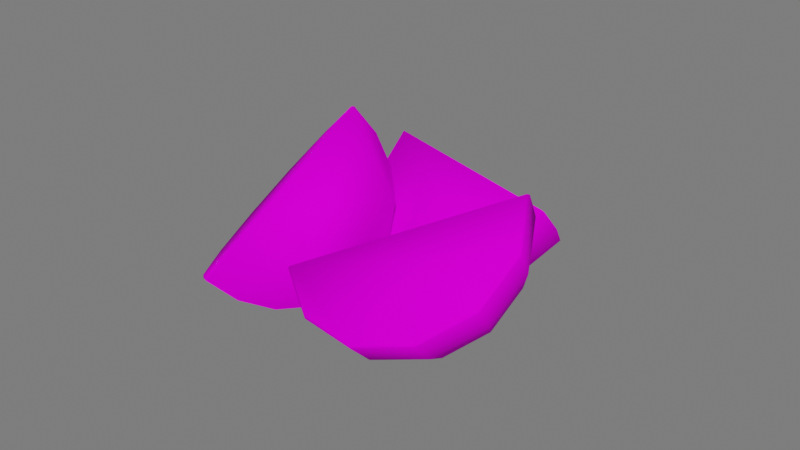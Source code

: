 # Source: Laranja_cortada.blend  (saved by Blender 3.1.7; exported with 4.5.12 LTS)
import bpy
from mathutils import Matrix  # noqa: F401  (used for matrix-valued properties, if any)

bpy.ops.wm.read_factory_settings(use_empty=True)
scene = bpy.context.scene
scene.name = 'Scene'

# ---- collections
col_collection = bpy.data.collections.new('Collection'); scene.collection.children.link(col_collection)
col_luz__camera = bpy.data.collections.new('Luz, camera'); scene.collection.children.link(col_luz__camera)
col_piso = bpy.data.collections.new('Piso'); scene.collection.children.link(col_piso)

# ---- images (referenced by path relative to the original .blend; pixels are not part of the script)
import os
ASSET_DIR = os.environ.get("B2B_ASSET_DIR", "")  # directory of the original .blend (textures are referenced by path, not embedded)
HERE = os.path.dirname(os.path.abspath(__file__))  # packed textures are extracted next to this script under _unpacked/

def load_image(name, relpath, width, height, colorspace="sRGB"):
    """Load a texture the original file referenced (path relative to the .blend, or extracted next to this script)."""
    p = next((c for c in (os.path.join(HERE, relpath), os.path.join(ASSET_DIR, relpath)) if relpath and os.path.exists(c)), "")
    if p:
        img = bpy.data.images.load(p, check_existing=True)
        img.name = name
    else:  # same state as the original file: an image datablock whose file is absent (Cycles renders it pink)
        img = bpy.data.images.new(name, width, height)
        img.source = "FILE"
        img.filepath = "//" + (relpath or name)
    img.colorspace_settings.name = colorspace
    return img
img_atlas_1_png_002 = load_image('Atlas 1.png.002', 'Atlas 1.png', 1024, 1024, 'sRGB')

# ---- materials (node trees are filled in below, after node groups)
mat_atlas_2__completo = bpy.data.materials.new('Atlas 2 (Completo)')
mat_atlas_2__completo.use_transparent_shadow = False

# ---- material node trees
mat_atlas_2__completo.use_nodes = True; mat_atlas_2__completo.node_tree.nodes.clear()
_N = mat_atlas_2__completo.node_tree.nodes; _L = mat_atlas_2__completo.node_tree.links
n0 = _N.new('ShaderNodeOutputMaterial'); n0.name = 'Material Output'; n0.location = (300, 300)
n1 = _N.new('ShaderNodeBsdfPrincipled'); n1.name = 'Principled BSDF'; n1.location = (10, 300)
n1.distribution = 'GGX'
n1.subsurface_method = 'RANDOM_WALK_SKIN'
n1.inputs[2].default_value = 0.7915
n1.inputs[3].default_value = 1.45
n1.inputs[13].default_value = 0.01186
n1.inputs[27].default_value = (0.0, 0.0, 0.0, 1.0)
n1.inputs[28].default_value = 1.0
n2 = _N.new('ShaderNodeBump'); n2.name = 'Bump'; n2.location = (-173, -154)
n2.inputs[0].default_value = 0.0
n2.inputs[1].default_value = 1.0
n2.inputs[2].default_value = 1.0
n3 = _N.new('ShaderNodeTexImage'); n3.name = 'Image Texture'; n3.location = (-449, 225)
n3.image = img_atlas_1_png_002
_L.new(n1.outputs[0], n0.inputs[0])
_L.new(n3.outputs[0], n1.inputs[0])
_L.new(n3.outputs[0], n2.inputs[3])
_L.new(n2.outputs[0], n1.inputs[5])
n0.is_active_output = True

# ---- world
world_world = bpy.data.worlds.new('World'); scene.world = world_world
world_world.use_nodes = True; world_world.node_tree.nodes.clear()
_N = world_world.node_tree.nodes; _L = world_world.node_tree.links
n0 = _N.new('ShaderNodeOutputWorld'); n0.name = 'World Output'; n0.location = (300, 300)
n1 = _N.new('ShaderNodeBackground'); n1.name = 'Background'; n1.location = (10, 300)
n1.inputs[0].default_value = (0.05088, 0.05088, 0.05088, 1.0)
n1.inputs[1].default_value = 3.4
_L.new(n1.outputs[0], n0.inputs[0])
n0.is_active_output = True
world_world.color = (0.05088, 0.05088, 0.05088)
world_world.use_sun_shadow = False
world_world.sun_shadow_jitter_overblur = 0.0

# ---- meshes
me_sphere_008 = bpy.data.meshes.new('Sphere.008')
me_sphere_008.from_pydata([(-1.231, 0.5271, 0.5027), (-0.4402, 0.1845, 0.2178), (-0.6628, -1.153, -0.185), (-0.4451, -0.9299, -0.1566), (-0.3048, -0.6572, -0.09476), (-0.2555, -0.3613, -0.005644), (-0.3022, -0.07133, 0.1021), (-0.7955, -0.8915, -0.5806), (-0.558, -0.7076, -0.493), (-0.3868, -0.4957, -0.3392), (-0.2986, -0.2764, -0.1342), (-0.9689, -0.4751, -0.778), (-0.7054, -0.3534, -0.661), (-0.4939, -0.2384, -0.4612), (-0.355, -0.1412, -0.1983), (-1.136, -0.01529, -0.7244), (-0.8479, 0.03771, -0.6154), (-0.5974, 0.04582, -0.4281), (-0.4094, 0.008247, -0.1809), (-1.253, 0.3648, -0.4341), (-0.9473, 0.361, -0.3685), (-0.6696, 0.2807, -0.2487), (-0.4473, 0.1317, -0.08659), (-1.288, 0.5633, 0.01504), (-0.9768, 0.5299, 0.0136), (-0.6911, 0.4034, 0.02887), (-0.4586, 0.1962, 0.05935), (-0.9287, 0.4991, 0.4285), (-0.6561, 0.381, 0.3303), (-0.9429, -1.285, -0.1697), (-0.9188, -1.294, -0.1778), (-1.08, -1.016, -0.5768), (-1.058, -1.02, -0.5924), (-1.258, -0.5879, -0.78), (-1.24, -0.5839, -0.7993), (-1.43, -0.1146, -0.7249), (-1.415, -0.102, -0.7431), (-1.551, 0.2766, -0.4261), (-1.537, 0.2964, -0.4389), (-1.586, 0.481, 0.03623), (-1.574, 0.5045, 0.03187), (-1.528, 0.4436, 0.5382), (-1.515, 0.4665, 0.543), (0.2368, 0.2869, 1.544), (0.3396, 0.3551, 0.6441), (0.5571, -0.07781, 1.462), (0.6036, 0.0733, 1.192), (0.5645, 0.1816, 0.9008), (0.4437, 0.2366, 0.6175), (0.699, -0.4697, 1.2), (0.7243, -0.2601, 0.9689), (0.6522, -0.06057, 0.7389), (0.4898, 0.1093, 0.5324), (0.6246, -0.7838, 0.828), (0.6609, -0.5273, 0.6527), (0.6062, -0.2547, 0.5092), (0.4656, 0.00724, 0.4116), (0.3536, -0.9359, 0.4461), (0.4305, -0.6566, 0.3278), (0.4387, -0.3487, 0.2732), (0.3775, -0.04217, 0.2875), (-0.04115, -0.8852, 0.1564), (0.09465, -0.6135, 0.08138), (0.1947, -0.3173, 0.09411), (0.2493, -0.02571, 0.1934), (-0.454, -0.6454, 0.0365), (-0.2566, -0.4095, -0.02064), (-0.06044, -0.1691, 0.01999), (0.1151, 0.05222, 0.1544), (0.253, 0.2329, 0.3695), (0.3311, 0.3836, 1.261), (0.3665, 0.4071, 0.9515), (0.4149, -0.2591, 1.669), (0.438, -0.2452, 1.67), (0.561, -0.6625, 1.4), (0.5867, -0.656, 1.395), (0.4843, -0.9858, 1.017), (0.5087, -0.9852, 1.006), (0.2055, -1.142, 0.6242), (0.2247, -1.145, 0.6055), (-0.2009, -1.09, 0.326), (-0.1891, -1.091, 0.3018), (-0.6258, -0.8433, 0.2025), (-0.6218, -0.8401, 0.1761), (0.08523, 0.1163, 1.754), (0.1023, 0.1371, 1.756), (0.3719, 0.777, 1.22), (0.3056, 1.355, 0.5234), (0.3888, 0.4635, 0.8411), (0.4583, 0.7216, 0.6785), (0.4315, 0.9938, 0.5266), (0.3111, 1.253, 0.4002), (0.2132, 0.3082, 0.4082), (0.309, 0.5895, 0.3103), (0.323, 0.8978, 0.259), (0.2541, 1.203, 0.2596), (-0.1077, 0.3527, 0.03754), (0.03596, 0.6274, -0.005042), (0.1247, 0.9253, 0.02997), (0.1498, 1.217, 0.1391), (-0.488, 0.5851, -0.1715), (-0.2876, 0.8251, -0.1829), (-0.1104, 1.069, -0.09924), (0.02622, 1.293, 0.07121), (-0.8258, 0.9432, -0.163), (-0.5749, 1.13, -0.1756), (-0.3191, 1.29, -0.09397), (-0.08353, 1.409, 0.07398), (-1.031, 1.331, 0.06086), (-0.7491, 1.459, 0.01479), (-0.4457, 1.53, 0.04438), (-0.1501, 1.535, 0.1467), (0.1088, 1.475, 0.3118), (0.444, 0.9883, 1.001), (0.4211, 1.188, 0.7609), (0.2139, 0.2579, 0.994), (0.2402, 0.259, 0.9882), (0.03319, 0.098, 0.5484), (0.05616, 0.09624, 0.5345), (-0.2972, 0.1438, 0.1669), (-0.2802, 0.1429, 0.146), (-0.6886, 0.383, -0.04828), (-0.6788, 0.3865, -0.07314), (-1.036, 0.7516, -0.03949), (-1.033, 0.7617, -0.06419), (-1.247, 1.151, 0.1909), (-1.247, 1.168, 0.1704), (0.1966, 0.5806, 1.384), (0.2225, 0.5876, 1.386)], [], [(2, 30, 32, 7), (4, 3, 8, 9), (5, 4, 9, 10), (7, 32, 34, 11), (6, 5, 10), (3, 2, 7, 8), (8, 7, 11, 12), (9, 8, 12, 13), (10, 9, 13, 14), (11, 34, 36, 15), (6, 10, 14), (6, 14, 18), (12, 11, 15, 16), (13, 12, 16, 17), (14, 13, 17, 18), (15, 36, 38, 19), (19, 38, 40, 23), (6, 18, 22), (16, 15, 19, 20), (17, 16, 20, 21), (18, 17, 21, 22), (22, 21, 25, 26), (23, 40, 42, 0), (6, 22, 26), (20, 19, 23, 24), (21, 20, 24, 25), (25, 24, 27, 28), (26, 25, 28, 1), (6, 26, 1), (24, 23, 0, 27), (32, 30, 29, 31), (34, 32, 31, 33), (36, 34, 33, 35), (35, 37, 38, 36), (37, 39, 40, 38), (42, 40, 39, 41), (66, 65, 83, 82, 84, 85, 43, 70, 71, 44, 69, 68, 67), (29, 41, 39, 37, 35, 33, 31), (70, 43, 45, 46), (71, 70, 46, 47), (44, 71, 47, 48), (49, 75, 77, 53), (69, 44, 48), (47, 46, 50, 51), (48, 47, 51, 52), (74, 72, 84, 82, 80, 78, 76), (69, 48, 52), (46, 45, 49, 50), (69, 52, 56), (50, 49, 53, 54), (51, 50, 54, 55), (52, 51, 55, 56), (53, 77, 79, 57), (57, 79, 81, 61), (69, 56, 60), (54, 53, 57, 58), (55, 54, 58, 59), (56, 55, 59, 60), (60, 59, 63, 64), (61, 81, 83, 65), (69, 60, 64), (58, 57, 61, 62), (59, 58, 62, 63), (64, 63, 67, 68), (69, 64, 68), (62, 61, 65, 66), (63, 62, 66, 67), (43, 85, 73, 45), (75, 73, 72, 74), (77, 75, 74, 76), (76, 78, 79, 77), (78, 80, 81, 79), (83, 81, 80, 82), (73, 85, 84, 72), (45, 73, 75, 49), (3, 4, 5, 6, 1, 28, 27, 0, 42, 41, 29, 30, 2), (109, 108, 126, 125, 127, 128, 86, 113, 114, 87, 112, 111, 110), (113, 86, 88, 89), (114, 113, 89, 90), (87, 114, 90, 91), (92, 118, 120, 96), (112, 87, 91), (90, 89, 93, 94), (91, 90, 94, 95), (117, 115, 127, 125, 123, 121, 119), (112, 91, 95), (89, 88, 92, 93), (112, 95, 99), (93, 92, 96, 97), (94, 93, 97, 98), (95, 94, 98, 99), (96, 120, 122, 100), (100, 122, 124, 104), (112, 99, 103), (97, 96, 100, 101), (98, 97, 101, 102), (99, 98, 102, 103), (103, 102, 106, 107), (104, 124, 126, 108), (112, 103, 107), (101, 100, 104, 105), (102, 101, 105, 106), (107, 106, 110, 111), (112, 107, 111), (105, 104, 108, 109), (106, 105, 109, 110), (86, 128, 116, 88), (118, 116, 115, 117), (120, 118, 117, 119), (119, 121, 122, 120), (121, 123, 124, 122), (126, 124, 123, 125), (116, 128, 127, 115), (88, 116, 118, 92)])
me_sphere_008.polygons.foreach_set('use_smooth', [True] * 114)
_uv = me_sphere_008.uv_layers.new(name='UVMap')
_uv.uv.foreach_set('vector', [0.3606, 0.2982, 0.3606, 0.3001, 0.3551, 0.3015, 0.3542, 0.3, 0.3606, 0.3032, 0.3606, 0.3002, 0.3551, 0.3016, 0.3566, 0.3042, 0.3606, 0.307, 0.3606, 0.3032, 0.3566, 0.3042, 0.3585, 0.3075, 0.3542, 0.3, 0.3551, 0.3015, 0.351, 0.3056, 0.3494, 0.3047, 0.3606, 0.3112, 0.3606, 0.307, 0.3585, 0.3075, 0.3606, 0.3002, 0.3606, 0.2982, 0.3542, 0.3, 0.3551, 0.3016, 0.3551, 0.3016, 0.3542, 0.3, 0.3494, 0.3047, 0.3511, 0.3057, 0.3566, 0.3042, 0.3551, 0.3016, 0.3511, 0.3057, 0.3537, 0.3072, 0.3585, 0.3075, 0.3566, 0.3042, 0.3537, 0.3072, 0.357, 0.3091, 0.3494, 0.3047, 0.351, 0.3056, 0.3495, 0.3112, 0.3477, 0.3112, 0.3606, 0.3112, 0.3585, 0.3075, 0.357, 0.3091, 0.3606, 0.3112, 0.357, 0.3091, 0.3564, 0.3112, 0.3511, 0.3057, 0.3494, 0.3047, 0.3477, 0.3112, 0.3496, 0.3112, 0.3537, 0.3072, 0.3511, 0.3057, 0.3496, 0.3112, 0.3526, 0.3112, 0.357, 0.3091, 0.3537, 0.3072, 0.3526, 0.3112, 0.3564, 0.3112, 0.3477, 0.3112, 0.3495, 0.3112, 0.351, 0.3167, 0.3494, 0.3176, 0.3494, 0.3176, 0.351, 0.3167, 0.3551, 0.3208, 0.3542, 0.3223, 0.3606, 0.3112, 0.3564, 0.3112, 0.357, 0.3132, 0.3496, 0.3112, 0.3477, 0.3112, 0.3494, 0.3176, 0.3511, 0.3166, 0.3526, 0.3112, 0.3496, 0.3112, 0.3511, 0.3166, 0.3537, 0.3151, 0.3564, 0.3112, 0.3526, 0.3112, 0.3537, 0.3151, 0.357, 0.3132, 0.357, 0.3132, 0.3537, 0.3151, 0.3566, 0.3181, 0.3585, 0.3148, 0.3542, 0.3223, 0.3551, 0.3208, 0.3606, 0.3222, 0.3606, 0.3241, 0.3606, 0.3112, 0.357, 0.3132, 0.3585, 0.3148, 0.3511, 0.3166, 0.3494, 0.3176, 0.3542, 0.3223, 0.3551, 0.3207, 0.3537, 0.3151, 0.3511, 0.3166, 0.3551, 0.3207, 0.3566, 0.3181, 0.3566, 0.3181, 0.3551, 0.3207, 0.3606, 0.3221, 0.3606, 0.3191, 0.3585, 0.3148, 0.3566, 0.3181, 0.3606, 0.3191, 0.3606, 0.3153, 0.3606, 0.3112, 0.3585, 0.3148, 0.3606, 0.3153, 0.3551, 0.3207, 0.3542, 0.3223, 0.3606, 0.3241, 0.3606, 0.3221, 0.2579, 0.3987, 0.2579, 0.3987, 0.2579, 0.3987, 0.2579, 0.3987, 0.2579, 0.3987, 0.2579, 0.3987, 0.2579, 0.3987, 0.2579, 0.3987, 0.2579, 0.3987, 0.2579, 0.3987, 0.2579, 0.3987, 0.2579, 0.3987, 0.2579, 0.3987, 0.2579, 0.3987, 0.2579, 0.3987, 0.2579, 0.3987, 0.2579, 0.3987, 0.2579, 0.3987, 0.2579, 0.3987, 0.2579, 0.3987, 0.2579, 0.3987, 0.2579, 0.3987, 0.2579, 0.3987, 0.2579, 0.3987, 0.2588, 0.3977, 0.2623, 0.396, 0.2658, 0.3954, 0.2661, 0.3956, 0.2661, 0.4198, 0.2658, 0.4201, 0.2623, 0.4195, 0.2588, 0.4177, 0.2561, 0.415, 0.2543, 0.4116, 0.2537, 0.4077, 0.2543, 0.4039, 0.2561, 0.4005, 0.2655, 0.396, 0.2655, 0.4197, 0.2596, 0.4181, 0.2552, 0.4138, 0.2536, 0.4078, 0.2552, 0.4019, 0.2596, 0.3976, 0.3606, 0.3221, 0.3606, 0.3241, 0.3671, 0.3223, 0.3661, 0.3207, 0.3606, 0.3191, 0.3606, 0.3221, 0.3661, 0.3207, 0.3646, 0.3181, 0.3606, 0.3153, 0.3606, 0.3191, 0.3646, 0.3181, 0.3627, 0.3148, 0.3718, 0.3176, 0.3702, 0.3167, 0.3717, 0.3112, 0.3735, 0.3112, 0.3606, 0.3112, 0.3606, 0.3153, 0.3627, 0.3148, 0.3646, 0.3181, 0.3661, 0.3207, 0.3701, 0.3166, 0.3675, 0.3151, 0.3627, 0.3148, 0.3646, 0.3181, 0.3675, 0.3151, 0.3643, 0.3132, 0.2758, 0.4138, 0.2714, 0.4181, 0.2655, 0.4197, 0.2655, 0.396, 0.2714, 0.3976, 0.2758, 0.4019, 0.2773, 0.4078, 0.3606, 0.3112, 0.3627, 0.3148, 0.3643, 0.3132, 0.3661, 0.3207, 0.3671, 0.3223, 0.3718, 0.3176, 0.3701, 0.3166, 0.3606, 0.3112, 0.3643, 0.3132, 0.3648, 0.3112, 0.3701, 0.3166, 0.3718, 0.3176, 0.3735, 0.3112, 0.3716, 0.3112, 0.3675, 0.3151, 0.3701, 0.3166, 0.3716, 0.3112, 0.3686, 0.3112, 0.3643, 0.3132, 0.3675, 0.3151, 0.3686, 0.3112, 0.3648, 0.3112, 0.3735, 0.3112, 0.3717, 0.3112, 0.3702, 0.3056, 0.3718, 0.3047, 0.3718, 0.3047, 0.3702, 0.3056, 0.3662, 0.3015, 0.3671, 0.3, 0.3606, 0.3112, 0.3648, 0.3112, 0.3643, 0.3091, 0.3716, 0.3112, 0.3735, 0.3112, 0.3718, 0.3047, 0.3701, 0.3057, 0.3686, 0.3112, 0.3716, 0.3112, 0.3701, 0.3057, 0.3675, 0.3072, 0.3648, 0.3112, 0.3686, 0.3112, 0.3675, 0.3072, 0.3643, 0.3091, 0.3643, 0.3091, 0.3675, 0.3072, 0.3646, 0.3042, 0.3627, 0.3075, 0.3671, 0.3, 0.3662, 0.3015, 0.3606, 0.3001, 0.3606, 0.2982, 0.3606, 0.3112, 0.3643, 0.3091, 0.3627, 0.3075, 0.3701, 0.3057, 0.3718, 0.3047, 0.3671, 0.3, 0.3661, 0.3016, 0.3675, 0.3072, 0.3701, 0.3057, 0.3661, 0.3016, 0.3646, 0.3042, 0.3627, 0.3075, 0.3646, 0.3042, 0.3606, 0.3032, 0.3606, 0.307, 0.3606, 0.3112, 0.3627, 0.3075, 0.3606, 0.307, 0.3661, 0.3016, 0.3671, 0.3, 0.3606, 0.2982, 0.3606, 0.3002, 0.3646, 0.3042, 0.3661, 0.3016, 0.3606, 0.3002, 0.3606, 0.3032, 0.3606, 0.3241, 0.3606, 0.3222, 0.3662, 0.3208, 0.3671, 0.3223, 0.2579, 0.3987, 0.2579, 0.3987, 0.2579, 0.3987, 0.2579, 0.3987, 0.2579, 0.3987, 0.2579, 0.3987, 0.2579, 0.3987, 0.2579, 0.3987, 0.2579, 0.3987, 0.2579, 0.3987, 0.2579, 0.3987, 0.2579, 0.3987, 0.2579, 0.3987, 0.2579, 0.3987, 0.2579, 0.3987, 0.2579, 0.3987, 0.2579, 0.3987, 0.2579, 0.3987, 0.2579, 0.3987, 0.2579, 0.3987, 0.2579, 0.3987, 0.2579, 0.3987, 0.2579, 0.3987, 0.2579, 0.3987, 0.3671, 0.3223, 0.3662, 0.3208, 0.3702, 0.3167, 0.3718, 0.3176, 0.2753, 0.4148, 0.2727, 0.4175, 0.2693, 0.4192, 0.2656, 0.4198, 0.2618, 0.4192, 0.2585, 0.4175, 0.2558, 0.4148, 0.2541, 0.4115, 0.2535, 0.408, 0.2537, 0.4077, 0.2774, 0.4077, 0.2776, 0.408, 0.2771, 0.4115, 0.2588, 0.3977, 0.2623, 0.396, 0.2658, 0.3954, 0.2661, 0.3956, 0.2661, 0.4198, 0.2658, 0.4201, 0.2623, 0.4195, 0.2588, 0.4177, 0.2561, 0.415, 0.2543, 0.4116, 0.2537, 0.4077, 0.2543, 0.4039, 0.2561, 0.4005, 0.3606, 0.3221, 0.3606, 0.3241, 0.3671, 0.3223, 0.3661, 0.3207, 0.3606, 0.3191, 0.3606, 0.3221, 0.3661, 0.3207, 0.3646, 0.3181, 0.3606, 0.3153, 0.3606, 0.3191, 0.3646, 0.3181, 0.3627, 0.3148, 0.3718, 0.3176, 0.3702, 0.3167, 0.3717, 0.3112, 0.3735, 0.3112, 0.3606, 0.3112, 0.3606, 0.3153, 0.3627, 0.3148, 0.3646, 0.3181, 0.3661, 0.3207, 0.3701, 0.3166, 0.3675, 0.3151, 0.3627, 0.3148, 0.3646, 0.3181, 0.3675, 0.3151, 0.3643, 0.3132, 0.2758, 0.4138, 0.2714, 0.4181, 0.2655, 0.4197, 0.2655, 0.396, 0.2714, 0.3976, 0.2758, 0.4019, 0.2773, 0.4078, 0.3606, 0.3112, 0.3627, 0.3148, 0.3643, 0.3132, 0.3661, 0.3207, 0.3671, 0.3223, 0.3718, 0.3176, 0.3701, 0.3166, 0.3606, 0.3112, 0.3643, 0.3132, 0.3648, 0.3112, 0.3701, 0.3166, 0.3718, 0.3176, 0.3735, 0.3112, 0.3716, 0.3112, 0.3675, 0.3151, 0.3701, 0.3166, 0.3716, 0.3112, 0.3686, 0.3112, 0.3643, 0.3132, 0.3675, 0.3151, 0.3686, 0.3112, 0.3648, 0.3112, 0.3735, 0.3112, 0.3717, 0.3112, 0.3702, 0.3056, 0.3718, 0.3047, 0.3718, 0.3047, 0.3702, 0.3056, 0.3662, 0.3015, 0.3671, 0.3, 0.3606, 0.3112, 0.3648, 0.3112, 0.3643, 0.3091, 0.3716, 0.3112, 0.3735, 0.3112, 0.3718, 0.3047, 0.3701, 0.3057, 0.3686, 0.3112, 0.3716, 0.3112, 0.3701, 0.3057, 0.3675, 0.3072, 0.3648, 0.3112, 0.3686, 0.3112, 0.3675, 0.3072, 0.3643, 0.3091, 0.3643, 0.3091, 0.3675, 0.3072, 0.3646, 0.3042, 0.3627, 0.3075, 0.3671, 0.3, 0.3662, 0.3015, 0.3606, 0.3001, 0.3606, 0.2982, 0.3606, 0.3112, 0.3643, 0.3091, 0.3627, 0.3075, 0.3701, 0.3057, 0.3718, 0.3047, 0.3671, 0.3, 0.3661, 0.3016, 0.3675, 0.3072, 0.3701, 0.3057, 0.3661, 0.3016, 0.3646, 0.3042, 0.3627, 0.3075, 0.3646, 0.3042, 0.3606, 0.3032, 0.3606, 0.307, 0.3606, 0.3112, 0.3627, 0.3075, 0.3606, 0.307, 0.3661, 0.3016, 0.3671, 0.3, 0.3606, 0.2982, 0.3606, 0.3002, 0.3646, 0.3042, 0.3661, 0.3016, 0.3606, 0.3002, 0.3606, 0.3032, 0.3606, 0.3241, 0.3606, 0.3222, 0.3662, 0.3208, 0.3671, 0.3223, 0.2579, 0.3987, 0.2579, 0.3987, 0.2579, 0.3987, 0.2579, 0.3987, 0.2579, 0.3987, 0.2579, 0.3987, 0.2579, 0.3987, 0.2579, 0.3987, 0.2579, 0.3987, 0.2579, 0.3987, 0.2579, 0.3987, 0.2579, 0.3987, 0.2579, 0.3987, 0.2579, 0.3987, 0.2579, 0.3987, 0.2579, 0.3987, 0.2579, 0.3987, 0.2579, 0.3987, 0.2579, 0.3987, 0.2579, 0.3987, 0.2579, 0.3987, 0.2579, 0.3987, 0.2579, 0.3987, 0.2579, 0.3987, 0.3671, 0.3223, 0.3662, 0.3208, 0.3702, 0.3167, 0.3718, 0.3176])
me_sphere_008.materials.append(mat_atlas_2__completo)
me_sphere_008.update()

# ---- objects
ob_sphere_005 = bpy.data.objects.new('Sphere.005', me_sphere_008)

# ---- transforms, parenting, visibility, modifiers, constraints
ob_sphere_005.location = (0.0, 0.0, 0.0)
ob_sphere_005.rotation_euler = (3.997e-08, 0.6908, 1.111e-07)
ob_sphere_005.scale = (1.145, 1.145, 1.145)

# ---- collection membership
col_collection.objects.link(ob_sphere_005)

# ---- scene / render settings (as saved in the file)
scene.frame_start = 1; scene.frame_end = 20; scene.frame_set(10)
scene.render.engine = 'BLENDER_EEVEE_NEXT'
scene.cycles.sampling_pattern = 'TABULATED_SOBOL'
scene.cycles.use_light_tree = False
scene.view_settings.view_transform = 'Filmic'
bpy.context.view_layer.update()

# ---- added for rendering (the .blend has no active camera and no usable light): camera, sun
cam_auto = bpy.data.cameras.new('AutoCamera')
cam_auto.lens = 50.0
cam_auto.sensor_width = 36.0
cam_auto.clip_end = 1000.0
ob_auto_camera = bpy.data.objects.new('AutoCamera', cam_auto)
scene.collection.objects.link(ob_auto_camera)
ob_auto_camera.location = (5.91376, -6.99617, 5.49295)
ob_auto_camera.rotation_euler = (1.09748, -7.21219e-08, 0.694738)
scene.camera = ob_auto_camera
light_auto_sun = bpy.data.lights.new('AutoSun', 'SUN')
light_auto_sun.energy = 3.0
light_auto_sun.angle = 0.0523599
ob_auto_sun = bpy.data.objects.new('AutoSun', light_auto_sun)
scene.collection.objects.link(ob_auto_sun)
ob_auto_sun.rotation_euler = (0.872665, 0.174533, 0.523599)
bpy.context.view_layer.update()
